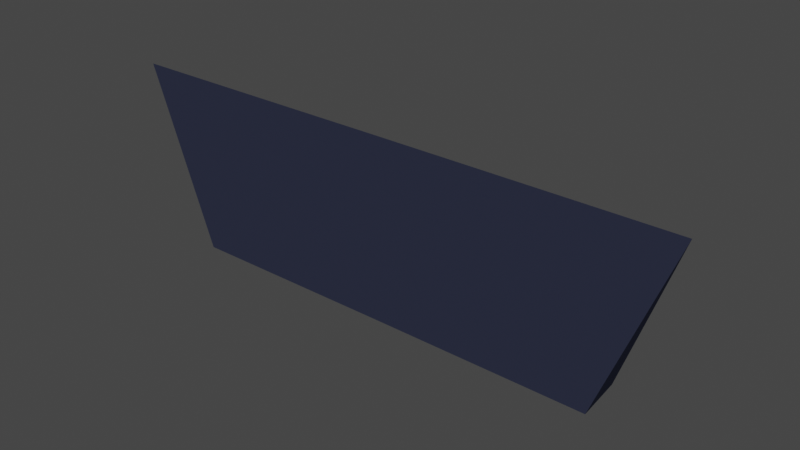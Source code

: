 # Source: porteRDC.blend  (saved by Blender 2.82.7; exported with 4.5.12 LTS)
import bpy
from mathutils import Matrix  # noqa: F401  (used for matrix-valued properties, if any)

bpy.ops.wm.read_factory_settings(use_empty=True)
scene = bpy.context.scene
scene.name = 'Scene'

# ---- materials (node trees are filled in below, after node groups)
mat_porte = bpy.data.materials.new('Porte')
mat_porte.use_transparent_shadow = False
mat_porte.diffuse_color = (0.02811, 0.03212, 0.05771, 1.0)
mat_porte.roughness = 0.6761
mat_porte.specular_intensity = 0.08955

# ---- material node trees

# ---- world
world_world = bpy.data.worlds.new('World'); scene.world = world_world
world_world.use_nodes = True; world_world.node_tree.nodes.clear()
_N = world_world.node_tree.nodes; _L = world_world.node_tree.links
n0 = _N.new('ShaderNodeOutputWorld'); n0.name = 'World Output'; n0.location = (300, 300)
n1 = _N.new('ShaderNodeBackground'); n1.name = 'Background'; n1.location = (10, 300)
n1.inputs[0].default_value = (0.05088, 0.05088, 0.05088, 1.0)
_L.new(n1.outputs[0], n0.inputs[0])
n0.is_active_output = True
world_world.color = (0.05088, 0.05088, 0.05088)
world_world.use_sun_shadow = False
world_world.sun_shadow_jitter_overblur = 0.0

# ---- meshes
me_cylinder_019 = bpy.data.meshes.new('Cylinder.019')
me_cylinder_019.from_pydata([(0.03206, 0.2043, 0.07216), (0.03285, 0.2418, -0.1252), (0.03206, -0.344, 0.07216), (0.02861, -0.1047, -0.01914), (5.268, 0.2055, 0.07216), (4.973, 0.2426, -0.1252), (6.889, -0.3429, 0.07216), (6.057, -0.1039, -0.01914), (-5.28, 0.2055, 0.07216), (-4.984, 0.2426, -0.1252), (-6.94, -0.3429, 0.07216), (-6.109, -0.1039, -0.01914)], [], [(5, 1, 3, 7), (9, 1, 3, 11), (0, 4, 6, 2), (2, 6, 7, 3), (0, 8, 10, 2), (2, 10, 11, 3), (1, 9, 8, 0), (1, 5, 4, 0), (4, 5, 6), (8, 9, 10)])
_uv = me_cylinder_019.uv_layers.new(name='UVMap')
_uv.uv.foreach_set('vector', [0.8281, 0.5, 0.8438, 0.5, 0.8438, 0.5, 0.8281, 0.5, 0.8281, 0.5, 0.8438, 0.5, 0.8438, 0.5, 0.8281, 0.5, 0.0, 0.0, 0.0, 0.0, 0.0, 0.0, 0.0, 0.0, 0.0, 0.0, 0.0, 0.0, 0.0, 0.0, 0.0, 0.0, 0.0, 0.0, 0.0, 0.0, 0.0, 0.0, 0.0, 0.0, 0.0, 0.0, 0.0, 0.0, 0.0, 0.0, 0.0, 0.0, 0.8438, 0.5, 0.8281, 0.5, 0.8281, 0.5, 0.8438, 0.5, 0.8438, 0.5, 0.8281, 0.5, 0.8281, 0.5, 0.8438, 0.5, 0.8281, 0.5, 0.8281, 0.5, 0.8281, 0.5, 0.8281, 0.5, 0.8281, 0.5, 0.8281, 0.5])
me_cylinder_019.materials.append(mat_porte)
me_cylinder_019.use_remesh_fix_poles = True
me_cylinder_019.use_remesh_preserve_attributes = False
me_cylinder_019.use_mirror_vertex_groups = False
me_cylinder_019.update()

# ---- objects
ob_porterdc = bpy.data.objects.new('PorteRDC', me_cylinder_019)

# ---- transforms, parenting, visibility, modifiers, constraints
ob_porterdc.location = (0.0, 0.0, -0.293)
ob_porterdc.rotation_euler = (-1.571, -0.0, 3.142)
ob_porterdc.scale = (1.0, 7.936, 7.936)
ob_porterdc.lineart.crease_threshold = 0.0

# ---- collection membership
scene.collection.objects.link(ob_porterdc)

# ---- scene / render settings (as saved in the file)
scene.frame_start = 1; scene.frame_end = 250; scene.frame_set(1)
scene.render.engine = 'BLENDER_EEVEE_NEXT'
scene.cycles.use_denoising = False
scene.cycles.samples = 128
scene.cycles.sampling_pattern = 'TABULATED_SOBOL'
scene.cycles.use_adaptive_sampling = False
scene.cycles.use_light_tree = False
scene.view_settings.view_transform = 'Filmic'
bpy.context.view_layer.update()

# ---- added for rendering (the .blend has no active camera and no usable light): camera, sun
cam_auto = bpy.data.cameras.new('AutoCamera')
cam_auto.lens = 50.0
cam_auto.sensor_width = 36.0
cam_auto.clip_end = 1000.0
ob_auto_camera = bpy.data.objects.new('AutoCamera', cam_auto)
scene.collection.objects.link(ob_auto_camera)
ob_auto_camera.location = (13.6038, -16.0839, 10.9723)
ob_auto_camera.rotation_euler = (1.09748, -7.21219e-08, 0.694738)
scene.camera = ob_auto_camera
light_auto_sun = bpy.data.lights.new('AutoSun', 'SUN')
light_auto_sun.energy = 3.0
light_auto_sun.angle = 0.0523599
ob_auto_sun = bpy.data.objects.new('AutoSun', light_auto_sun)
scene.collection.objects.link(ob_auto_sun)
ob_auto_sun.rotation_euler = (0.872665, 0.174533, 0.523599)
bpy.context.view_layer.update()
